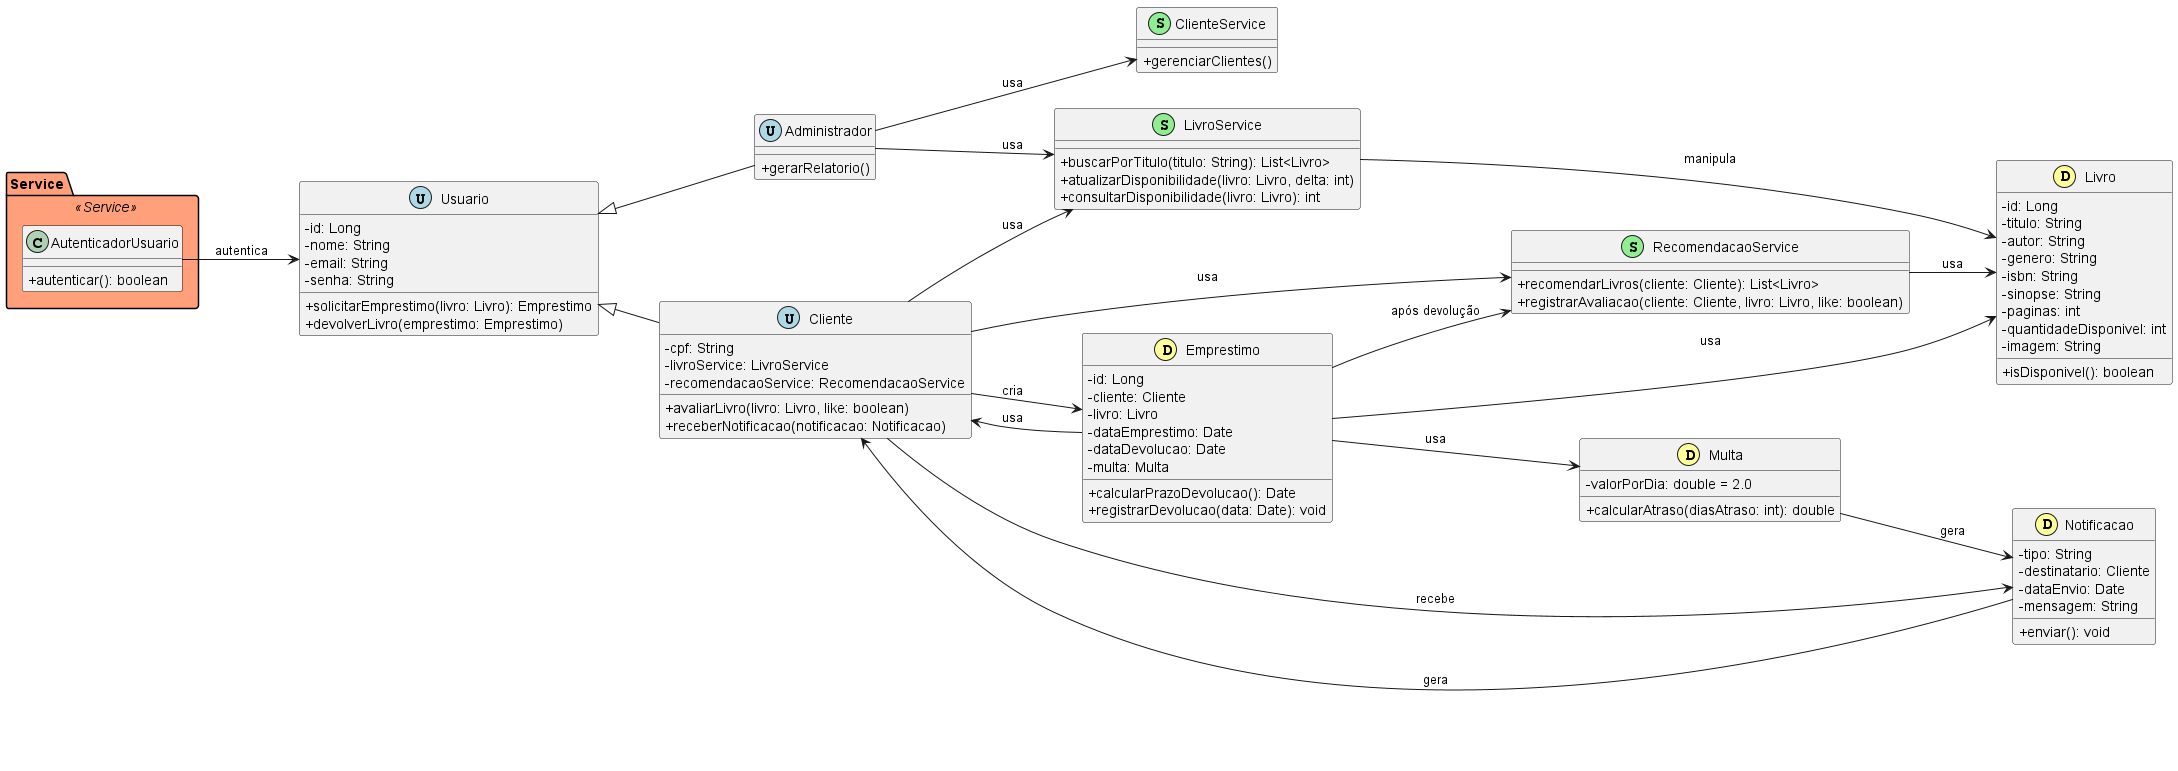

The diagram above was rendered by PlantUML. Its source (embedded in the PNG):
@startuml "Diagrama de Classe"
skinparam classAttributeIconSize 0
left to right direction

skinparam package {
    BackgroundColor<<Service>> LightSalmon
}

package "Service" <<Service>> {
    class AutenticadorUsuario {
        +autenticar(): boolean
    }
}

' Estilos por tipo
' Usuários - Azul
class Usuario << (U,#ADD8E6) >> {
    -id: Long
    -nome: String
    -email: String
    -senha: String
    +solicitarEmprestimo(livro: Livro): Emprestimo
    +devolverLivro(emprestimo: Emprestimo)
}

class Administrador << (U,#ADD8E6) >> {
    +gerarRelatorio()
}

class Cliente << (U,#ADD8E6) >> {
    - cpf: String
    -livroService: LivroService
    -recomendacaoService: RecomendacaoService
    +avaliarLivro(livro: Livro, like: boolean)
    +receberNotificacao(notificacao: Notificacao)
}

' Serviços - Verde
class LivroService << (S,#90EE90) >> {
    +buscarPorTitulo(titulo: String): List<Livro>
    +atualizarDisponibilidade(livro: Livro, delta: int)
    +consultarDisponibilidade(livro: Livro): int
}

class ClienteService << (S,#90EE90) >> {
    +gerenciarClientes()
}

class RecomendacaoService << (S,#90EE90) >> {
    +recomendarLivros(cliente: Cliente): List<Livro>
    +registrarAvaliacao(cliente: Cliente, livro: Livro, like: boolean)
}

' Domínio - Amarelo
class Livro << (D,#FFFF99) >> {
    -id: Long
    -titulo: String
    -autor: String
    -genero: String
    -isbn: String
    -sinopse: String
    -paginas: int
    -quantidadeDisponivel: int
    -imagem: String
    +isDisponivel(): boolean
}

class Emprestimo << (D,#FFFF99) >> {
    -id: Long
    -cliente: Cliente
    -livro: Livro
    -dataEmprestimo: Date
    -dataDevolucao: Date
    -multa: Multa
    +calcularPrazoDevolucao(): Date
    +registrarDevolucao(data: Date): void
}

class Multa << (D,#FFFF99) >> {
    -valorPorDia: double = 2.0
    +calcularAtraso(diasAtraso: int): double
}

class Notificacao << (D,#FFFF99) >> {
    -tipo: String
    -destinatario: Cliente
    -dataEnvio: Date
    -mensagem: String
    +enviar(): void
}

' Heranças
Usuario <|-- Administrador
Usuario <|-- Cliente

' Relacionamentos
AutenticadorUsuario --> Usuario : autentica

Administrador --> LivroService : usa
Administrador --> ClienteService : usa

Cliente --> LivroService : usa
Cliente --> RecomendacaoService : usa
Cliente --> Notificacao : recebe
Cliente --> Emprestimo : cria

Emprestimo --> Livro : usa
Emprestimo --> Cliente : usa
Emprestimo --> Multa : usa
Emprestimo --> RecomendacaoService : "após devolução"

LivroService --> Livro : manipula

Multa --> Notificacao : gera

RecomendacaoService --> Livro : usa

Notificacao --> Cliente : gera

@enduml